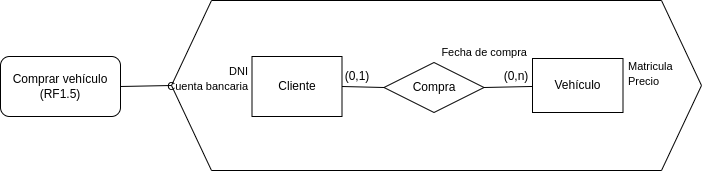

The diagram above was exported from draw.io. Its source (the exported page's mxGraphModel, read from the mxfile embedded in the PNG):
<mxGraphModel dx="1146" dy="620" grid="1" gridSize="10" guides="1" tooltips="1" connect="1" arrows="1" fold="1" page="1" pageScale="1" pageWidth="827" pageHeight="1169" math="0" shadow="0">
  <root>
    <mxCell id="0" />
    <mxCell id="1" parent="0" />
    <mxCell id="QGjX4oMfvWvsxtlTZB3N-1" value="Comprar vehículo&lt;br&gt;(RF1.5)" style="rounded=1;whiteSpace=wrap;html=1;" vertex="1" parent="1">
      <mxGeometry x="49" y="116" width="120" height="60" as="geometry" />
    </mxCell>
    <mxCell id="QGjX4oMfvWvsxtlTZB3N-2" value="" style="verticalLabelPosition=bottom;verticalAlign=top;html=1;shape=hexagon;perimeter=hexagonPerimeter2;arcSize=6;size=0.07547169811320754;" vertex="1" parent="1">
      <mxGeometry x="220" y="60" width="530" height="170" as="geometry" />
    </mxCell>
    <mxCell id="QGjX4oMfvWvsxtlTZB3N-3" value="Cliente" style="rounded=0;whiteSpace=wrap;html=1;" vertex="1" parent="1">
      <mxGeometry x="300.5" y="116" width="90" height="60" as="geometry" />
    </mxCell>
    <mxCell id="QGjX4oMfvWvsxtlTZB3N-4" value="" style="endArrow=none;html=1;rounded=0;entryX=0;entryY=0.5;entryDx=0;entryDy=0;exitX=1;exitY=0.5;exitDx=0;exitDy=0;" edge="1" parent="1" source="QGjX4oMfvWvsxtlTZB3N-1" target="QGjX4oMfvWvsxtlTZB3N-2">
      <mxGeometry width="50" height="50" relative="1" as="geometry">
        <mxPoint x="289" y="316" as="sourcePoint" />
        <mxPoint x="339" y="266" as="targetPoint" />
      </mxGeometry>
    </mxCell>
    <mxCell id="QGjX4oMfvWvsxtlTZB3N-5" value="Vehículo" style="rounded=0;whiteSpace=wrap;html=1;" vertex="1" parent="1">
      <mxGeometry x="581" y="118" width="90.5" height="54" as="geometry" />
    </mxCell>
    <mxCell id="QGjX4oMfvWvsxtlTZB3N-6" value="Compra" style="rhombus;whiteSpace=wrap;html=1;" vertex="1" parent="1">
      <mxGeometry x="432.5" y="122" width="100" height="50" as="geometry" />
    </mxCell>
    <mxCell id="QGjX4oMfvWvsxtlTZB3N-7" value="" style="endArrow=none;html=1;rounded=0;entryX=0;entryY=0.5;entryDx=0;entryDy=0;exitX=1;exitY=0.5;exitDx=0;exitDy=0;" edge="1" parent="1" source="QGjX4oMfvWvsxtlTZB3N-3" target="QGjX4oMfvWvsxtlTZB3N-6">
      <mxGeometry width="50" height="50" relative="1" as="geometry">
        <mxPoint x="307.5" y="141" as="sourcePoint" />
        <mxPoint x="357.5" y="91" as="targetPoint" />
      </mxGeometry>
    </mxCell>
    <mxCell id="QGjX4oMfvWvsxtlTZB3N-8" value="" style="endArrow=none;html=1;rounded=0;exitX=1;exitY=0.5;exitDx=0;exitDy=0;" edge="1" parent="1" source="QGjX4oMfvWvsxtlTZB3N-6" target="QGjX4oMfvWvsxtlTZB3N-5">
      <mxGeometry width="50" height="50" relative="1" as="geometry">
        <mxPoint x="538.5" y="146" as="sourcePoint" />
        <mxPoint x="592.5" y="147" as="targetPoint" />
      </mxGeometry>
    </mxCell>
    <mxCell id="QGjX4oMfvWvsxtlTZB3N-9" value="(0,1)" style="text;html=1;strokeColor=none;fillColor=none;align=center;verticalAlign=middle;whiteSpace=wrap;rounded=0;" vertex="1" parent="1">
      <mxGeometry x="376" y="121" width="60" height="30" as="geometry" />
    </mxCell>
    <mxCell id="QGjX4oMfvWvsxtlTZB3N-10" value="(0,n)" style="text;html=1;strokeColor=none;fillColor=none;align=center;verticalAlign=middle;whiteSpace=wrap;rounded=0;" vertex="1" parent="1">
      <mxGeometry x="535" y="121" width="60" height="30" as="geometry" />
    </mxCell>
    <mxCell id="QGjX4oMfvWvsxtlTZB3N-34" value="&lt;span style=&quot;font-size: 11px;&quot;&gt;DNI&lt;br&gt;Cuenta bancaria&lt;br&gt;&lt;/span&gt;" style="text;html=1;align=right;verticalAlign=middle;resizable=0;points=[];autosize=1;strokeColor=none;fillColor=none;" vertex="1" parent="1">
      <mxGeometry x="197.5" y="118" width="100" height="40" as="geometry" />
    </mxCell>
    <mxCell id="QGjX4oMfvWvsxtlTZB3N-35" value="&lt;div style=&quot;text-align: left;&quot;&gt;&lt;span style=&quot;font-size: 11px; background-color: initial;&quot;&gt;Fecha de compra&lt;/span&gt;&lt;/div&gt;" style="text;html=1;align=right;verticalAlign=middle;resizable=0;points=[];autosize=1;strokeColor=none;fillColor=none;" vertex="1" parent="1">
      <mxGeometry x="467" y="97" width="110" height="30" as="geometry" />
    </mxCell>
    <mxCell id="QGjX4oMfvWvsxtlTZB3N-36" value="&lt;span style=&quot;font-size: 11px;&quot;&gt;Matricula&lt;br&gt;Precio&lt;br&gt;&lt;/span&gt;" style="text;html=1;align=left;verticalAlign=middle;resizable=0;points=[];autosize=1;strokeColor=none;fillColor=none;" vertex="1" parent="1">
      <mxGeometry x="674.5" y="113" width="70" height="40" as="geometry" />
    </mxCell>
  </root>
</mxGraphModel>